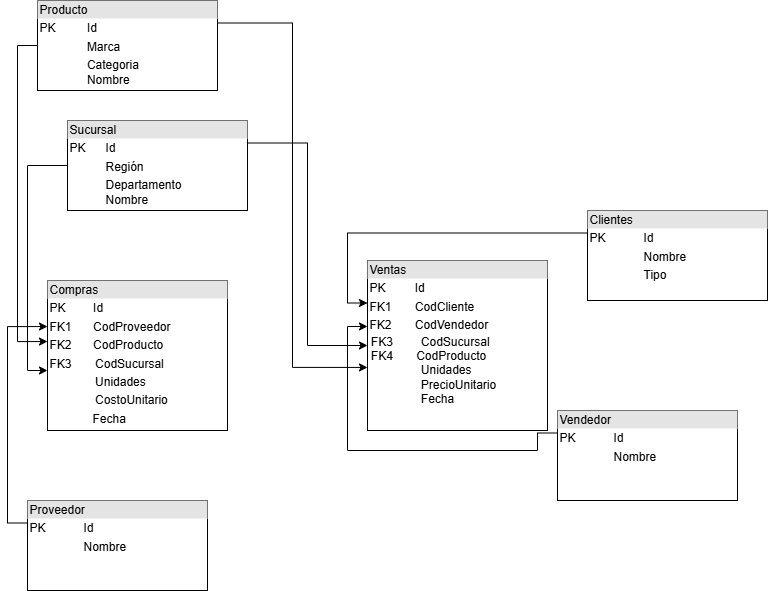

The diagram above was exported from draw.io. Its source (the exported page's mxGraphModel, read from the mxfile embedded in the PNG):
<mxGraphModel dx="1418" dy="786" grid="1" gridSize="10" guides="1" tooltips="1" connect="1" arrows="1" fold="1" page="1" pageScale="1" pageWidth="827" pageHeight="1169" math="0" shadow="0">
  <root>
    <mxCell id="0" />
    <mxCell id="1" parent="0" />
    <mxCell id="K0eUKEe_ST1kRTVmY3e1-1" value="&lt;div style=&quot;box-sizing: border-box; width: 100%; background: rgb(228, 228, 228); padding: 2px;&quot;&gt;Ventas&lt;/div&gt;&lt;table style=&quot;width:100%;font-size:1em;&quot; cellpadding=&quot;2&quot; cellspacing=&quot;0&quot;&gt;&lt;tbody&gt;&lt;tr&gt;&lt;td&gt;PK&lt;/td&gt;&lt;td&gt;Id&lt;/td&gt;&lt;/tr&gt;&lt;tr&gt;&lt;td&gt;FK1&lt;/td&gt;&lt;td&gt;CodCliente&lt;/td&gt;&lt;/tr&gt;&lt;tr&gt;&lt;td&gt;FK2&lt;/td&gt;&lt;td&gt;CodVendedor&lt;br&gt;&lt;/td&gt;&lt;/tr&gt;&lt;/tbody&gt;&lt;/table&gt;&amp;nbsp;FK3&lt;span style=&quot;white-space: pre;&quot;&gt;&#09;&lt;/span&gt;CodSucursal&lt;div&gt;&amp;nbsp;FK4&amp;nbsp; &amp;nbsp; &amp;nbsp; &amp;nbsp;CodProducto&lt;/div&gt;&lt;div&gt;&amp;nbsp; &amp;nbsp; &amp;nbsp; &lt;span style=&quot;white-space: pre;&quot;&gt;&#09;&lt;/span&gt;&amp;nbsp;&lt;span style=&quot;white-space: pre;&quot;&gt;&#09;&lt;/span&gt;Unidades&lt;/div&gt;&lt;div&gt;&lt;span style=&quot;white-space: pre;&quot;&gt;&#09;&lt;/span&gt;&lt;span style=&quot;white-space: pre;&quot;&gt;&#09;&lt;/span&gt;PrecioUnitario&lt;br&gt;&lt;/div&gt;&lt;div&gt;&lt;span style=&quot;white-space: pre;&quot;&gt;&#09;&lt;/span&gt;&lt;span style=&quot;white-space: pre;&quot;&gt;&#09;&lt;/span&gt;Fecha&lt;br&gt;&lt;/div&gt;" style="verticalAlign=top;align=left;overflow=fill;html=1;whiteSpace=wrap;" vertex="1" parent="1">
      <mxGeometry x="390" y="290" width="180" height="170" as="geometry" />
    </mxCell>
    <mxCell id="K0eUKEe_ST1kRTVmY3e1-11" style="edgeStyle=orthogonalEdgeStyle;rounded=0;orthogonalLoop=1;jettySize=auto;html=1;exitX=1;exitY=0.25;exitDx=0;exitDy=0;entryX=0;entryY=0.5;entryDx=0;entryDy=0;" edge="1" parent="1" source="K0eUKEe_ST1kRTVmY3e1-4" target="K0eUKEe_ST1kRTVmY3e1-1">
      <mxGeometry relative="1" as="geometry" />
    </mxCell>
    <mxCell id="K0eUKEe_ST1kRTVmY3e1-4" value="&lt;div style=&quot;box-sizing: border-box; width: 100%; background: rgb(228, 228, 228); padding: 2px;&quot;&gt;Sucursal&lt;/div&gt;&lt;table style=&quot;width:100%;font-size:1em;&quot; cellpadding=&quot;2&quot; cellspacing=&quot;0&quot;&gt;&lt;tbody&gt;&lt;tr&gt;&lt;td&gt;PK&lt;/td&gt;&lt;td&gt;Id&lt;/td&gt;&lt;/tr&gt;&lt;tr&gt;&lt;td&gt;&lt;br&gt;&lt;/td&gt;&lt;td&gt;Región&lt;/td&gt;&lt;/tr&gt;&lt;tr&gt;&lt;td&gt;&lt;/td&gt;&lt;td&gt;Departamento&lt;br&gt;Nombre&lt;/td&gt;&lt;/tr&gt;&lt;/tbody&gt;&lt;/table&gt;" style="verticalAlign=top;align=left;overflow=fill;html=1;whiteSpace=wrap;" vertex="1" parent="1">
      <mxGeometry x="90" y="150" width="180" height="90" as="geometry" />
    </mxCell>
    <mxCell id="K0eUKEe_ST1kRTVmY3e1-10" style="edgeStyle=orthogonalEdgeStyle;rounded=0;orthogonalLoop=1;jettySize=auto;html=1;exitX=0;exitY=0.25;exitDx=0;exitDy=0;entryX=0;entryY=0.25;entryDx=0;entryDy=0;" edge="1" parent="1" source="K0eUKEe_ST1kRTVmY3e1-5" target="K0eUKEe_ST1kRTVmY3e1-1">
      <mxGeometry relative="1" as="geometry" />
    </mxCell>
    <mxCell id="K0eUKEe_ST1kRTVmY3e1-5" value="&lt;div style=&quot;box-sizing: border-box; width: 100%; background: rgb(228, 228, 228); padding: 2px;&quot;&gt;Clientes&lt;/div&gt;&lt;table style=&quot;width:100%;font-size:1em;&quot; cellpadding=&quot;2&quot; cellspacing=&quot;0&quot;&gt;&lt;tbody&gt;&lt;tr&gt;&lt;td&gt;PK&lt;/td&gt;&lt;td&gt;Id&lt;/td&gt;&lt;/tr&gt;&lt;tr&gt;&lt;td&gt;&lt;br&gt;&lt;/td&gt;&lt;td&gt;Nombre&lt;/td&gt;&lt;/tr&gt;&lt;tr&gt;&lt;td&gt;&lt;/td&gt;&lt;td&gt;Tipo&lt;/td&gt;&lt;/tr&gt;&lt;/tbody&gt;&lt;/table&gt;" style="verticalAlign=top;align=left;overflow=fill;html=1;whiteSpace=wrap;" vertex="1" parent="1">
      <mxGeometry x="610" y="240" width="180" height="90" as="geometry" />
    </mxCell>
    <mxCell id="K0eUKEe_ST1kRTVmY3e1-6" value="&lt;div style=&quot;box-sizing: border-box; width: 100%; background: rgb(228, 228, 228); padding: 2px;&quot;&gt;Vendedor&lt;/div&gt;&lt;table style=&quot;width:100%;font-size:1em;&quot; cellpadding=&quot;2&quot; cellspacing=&quot;0&quot;&gt;&lt;tbody&gt;&lt;tr&gt;&lt;td&gt;PK&lt;/td&gt;&lt;td&gt;Id&lt;/td&gt;&lt;/tr&gt;&lt;tr&gt;&lt;td&gt;&lt;br&gt;&lt;/td&gt;&lt;td&gt;Nombre&lt;/td&gt;&lt;/tr&gt;&lt;tr&gt;&lt;td&gt;&lt;/td&gt;&lt;td&gt;&lt;br&gt;&lt;/td&gt;&lt;/tr&gt;&lt;/tbody&gt;&lt;/table&gt;" style="verticalAlign=top;align=left;overflow=fill;html=1;whiteSpace=wrap;" vertex="1" parent="1">
      <mxGeometry x="580" y="440" width="180" height="90" as="geometry" />
    </mxCell>
    <mxCell id="K0eUKEe_ST1kRTVmY3e1-7" value="&lt;div style=&quot;box-sizing: border-box; width: 100%; background: rgb(228, 228, 228); padding: 2px;&quot;&gt;Producto&lt;/div&gt;&lt;table style=&quot;width:100%;font-size:1em;&quot; cellpadding=&quot;2&quot; cellspacing=&quot;0&quot;&gt;&lt;tbody&gt;&lt;tr&gt;&lt;td&gt;PK&lt;/td&gt;&lt;td&gt;Id&lt;/td&gt;&lt;/tr&gt;&lt;tr&gt;&lt;td&gt;&lt;br&gt;&lt;/td&gt;&lt;td&gt;Marca&lt;/td&gt;&lt;/tr&gt;&lt;tr&gt;&lt;td&gt;&lt;/td&gt;&lt;td&gt;Categoria&lt;br&gt;Nombre&lt;/td&gt;&lt;/tr&gt;&lt;/tbody&gt;&lt;/table&gt;" style="verticalAlign=top;align=left;overflow=fill;html=1;whiteSpace=wrap;" vertex="1" parent="1">
      <mxGeometry x="60" y="30" width="180" height="90" as="geometry" />
    </mxCell>
    <mxCell id="K0eUKEe_ST1kRTVmY3e1-9" style="edgeStyle=orthogonalEdgeStyle;rounded=0;orthogonalLoop=1;jettySize=auto;html=1;exitX=0;exitY=0.25;exitDx=0;exitDy=0;entryX=0;entryY=0.388;entryDx=0;entryDy=0;entryPerimeter=0;" edge="1" parent="1" source="K0eUKEe_ST1kRTVmY3e1-6" target="K0eUKEe_ST1kRTVmY3e1-1">
      <mxGeometry relative="1" as="geometry" />
    </mxCell>
    <mxCell id="K0eUKEe_ST1kRTVmY3e1-12" style="edgeStyle=orthogonalEdgeStyle;rounded=0;orthogonalLoop=1;jettySize=auto;html=1;exitX=1;exitY=0.25;exitDx=0;exitDy=0;entryX=0;entryY=0.629;entryDx=0;entryDy=0;entryPerimeter=0;" edge="1" parent="1" source="K0eUKEe_ST1kRTVmY3e1-7" target="K0eUKEe_ST1kRTVmY3e1-1">
      <mxGeometry relative="1" as="geometry" />
    </mxCell>
    <mxCell id="K0eUKEe_ST1kRTVmY3e1-13" value="&lt;div style=&quot;box-sizing: border-box; width: 100%; background: rgb(228, 228, 228); padding: 2px;&quot;&gt;Compras&lt;/div&gt;&lt;table style=&quot;width:100%;font-size:1em;&quot; cellpadding=&quot;2&quot; cellspacing=&quot;0&quot;&gt;&lt;tbody&gt;&lt;tr&gt;&lt;td&gt;PK&lt;/td&gt;&lt;td&gt;Id&lt;/td&gt;&lt;/tr&gt;&lt;tr&gt;&lt;td&gt;FK1&lt;/td&gt;&lt;td&gt;CodProveedor&lt;/td&gt;&lt;/tr&gt;&lt;tr&gt;&lt;td&gt;FK2&lt;/td&gt;&lt;td&gt;CodProducto&lt;/td&gt;&lt;/tr&gt;&lt;/tbody&gt;&lt;/table&gt;&lt;table style=&quot;font-size: 1em; width: 180px;&quot; cellpadding=&quot;2&quot; cellspacing=&quot;0&quot;&gt;&lt;tbody&gt;&lt;tr&gt;&lt;td&gt;FK3&lt;/td&gt;&lt;td&gt;CodSucursal&lt;/td&gt;&lt;/tr&gt;&lt;tr&gt;&lt;td&gt;&lt;br&gt;&lt;/td&gt;&lt;td&gt;Unidades&lt;/td&gt;&lt;/tr&gt;&lt;tr&gt;&lt;td&gt;&lt;br&gt;&lt;/td&gt;&lt;td&gt;CostoUnitario&lt;/td&gt;&lt;/tr&gt;&lt;/tbody&gt;&lt;/table&gt;&lt;table style=&quot;font-size: 1em; width: 180px;&quot; cellpadding=&quot;2&quot; cellspacing=&quot;0&quot;&gt;&lt;tbody&gt;&lt;tr&gt;&lt;td&gt;&lt;br&gt;&lt;/td&gt;&lt;td&gt;&amp;nbsp;&lt;span style=&quot;white-space: pre;&quot;&gt;&#09;&lt;/span&gt;&amp;nbsp; Fecha&lt;/td&gt;&lt;/tr&gt;&lt;/tbody&gt;&lt;/table&gt;" style="verticalAlign=top;align=left;overflow=fill;html=1;whiteSpace=wrap;" vertex="1" parent="1">
      <mxGeometry x="70" y="310" width="180" height="150" as="geometry" />
    </mxCell>
    <mxCell id="K0eUKEe_ST1kRTVmY3e1-14" value="&lt;div style=&quot;box-sizing: border-box; width: 100%; background: rgb(228, 228, 228); padding: 2px;&quot;&gt;Proveedor&lt;/div&gt;&lt;table style=&quot;width:100%;font-size:1em;&quot; cellpadding=&quot;2&quot; cellspacing=&quot;0&quot;&gt;&lt;tbody&gt;&lt;tr&gt;&lt;td&gt;PK&lt;/td&gt;&lt;td&gt;Id&lt;/td&gt;&lt;/tr&gt;&lt;tr&gt;&lt;td&gt;&lt;br&gt;&lt;/td&gt;&lt;td&gt;Nombre&lt;/td&gt;&lt;/tr&gt;&lt;tr&gt;&lt;td&gt;&lt;/td&gt;&lt;td&gt;&lt;br&gt;&lt;/td&gt;&lt;/tr&gt;&lt;/tbody&gt;&lt;/table&gt;" style="verticalAlign=top;align=left;overflow=fill;html=1;whiteSpace=wrap;" vertex="1" parent="1">
      <mxGeometry x="50" y="530" width="180" height="90" as="geometry" />
    </mxCell>
    <mxCell id="K0eUKEe_ST1kRTVmY3e1-16" style="edgeStyle=orthogonalEdgeStyle;rounded=0;orthogonalLoop=1;jettySize=auto;html=1;exitX=0;exitY=0.5;exitDx=0;exitDy=0;entryX=0;entryY=0.407;entryDx=0;entryDy=0;entryPerimeter=0;" edge="1" parent="1" source="K0eUKEe_ST1kRTVmY3e1-7" target="K0eUKEe_ST1kRTVmY3e1-13">
      <mxGeometry relative="1" as="geometry" />
    </mxCell>
    <mxCell id="K0eUKEe_ST1kRTVmY3e1-17" style="edgeStyle=orthogonalEdgeStyle;rounded=0;orthogonalLoop=1;jettySize=auto;html=1;exitX=0;exitY=0.5;exitDx=0;exitDy=0;entryX=0;entryY=0.6;entryDx=0;entryDy=0;entryPerimeter=0;" edge="1" parent="1" source="K0eUKEe_ST1kRTVmY3e1-4" target="K0eUKEe_ST1kRTVmY3e1-13">
      <mxGeometry relative="1" as="geometry" />
    </mxCell>
    <mxCell id="K0eUKEe_ST1kRTVmY3e1-18" style="edgeStyle=orthogonalEdgeStyle;rounded=0;orthogonalLoop=1;jettySize=auto;html=1;exitX=0;exitY=0.25;exitDx=0;exitDy=0;entryX=0;entryY=0.307;entryDx=0;entryDy=0;entryPerimeter=0;" edge="1" parent="1" source="K0eUKEe_ST1kRTVmY3e1-14" target="K0eUKEe_ST1kRTVmY3e1-13">
      <mxGeometry relative="1" as="geometry" />
    </mxCell>
  </root>
</mxGraphModel>